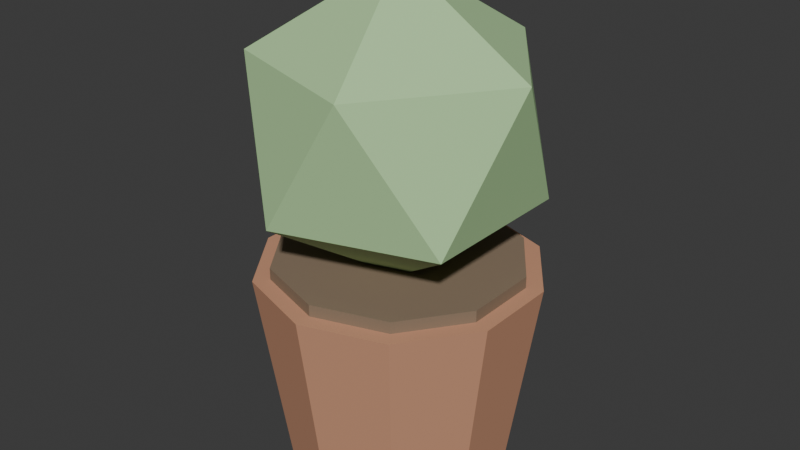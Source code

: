 # Source: PLA_VASO_P1_v01.blend  (saved by Blender 4.2.66; exported with 4.5.12 LTS)
import bpy
from mathutils import Matrix  # noqa: F401  (used for matrix-valued properties, if any)

bpy.ops.wm.read_factory_settings(use_empty=True)
scene = bpy.context.scene
scene.name = 'Scene'

# ---- collections
col_collection = bpy.data.collections.new('Collection'); scene.collection.children.link(col_collection)

# ---- materials (node trees are filled in below, after node groups)
mat_polyroom_pbr = bpy.data.materials.new('Polyroom_PBR')

# ---- material node trees
mat_polyroom_pbr.use_nodes = True; mat_polyroom_pbr.node_tree.nodes.clear()
_N = mat_polyroom_pbr.node_tree.nodes; _L = mat_polyroom_pbr.node_tree.links
n0 = _N.new('ShaderNodeOutputMaterial'); n0.name = 'Material Output'; n0.location = (400, 0)
n1 = _N.new('ShaderNodeBsdfPrincipled'); n1.name = 'Principled BSDF'; n1.location = (100, 0)
n1.inputs[2].default_value = 0.8
n2 = _N.new('ShaderNodeVertexColor'); n2.name = 'Color Attribute'; n2.location = (-100, 0)
n2.layer_name = 'Color'
_L.new(n2.outputs[0], n1.inputs[0])
_L.new(n1.outputs[0], n0.inputs[0])
n0.is_active_output = True

# ---- world
world_world = bpy.data.worlds.new('World'); scene.world = world_world
world_world.use_nodes = True; world_world.node_tree.nodes.clear()
_N = world_world.node_tree.nodes; _L = world_world.node_tree.links
n0 = _N.new('ShaderNodeOutputWorld'); n0.name = 'World Output'; n0.location = (300, 300)
n1 = _N.new('ShaderNodeBackground'); n1.name = 'Background'; n1.location = (10, 300)
n1.inputs[0].default_value = (0.05088, 0.05088, 0.05088, 1.0)
_L.new(n1.outputs[0], n0.inputs[0])
n0.is_active_output = True
world_world.color = (0.05088, 0.05088, 0.05088)
world_world.sun_shadow_jitter_overblur = 0.0

# ---- meshes
me_pla_vaso_p1_v01 = bpy.data.meshes.new('PLA_VASO_P1_v01')
me_pla_vaso_p1_v01.from_pydata([(0.0, 0.0936, 0.0), (0.0, 0.12, 0.18), (0.05502, 0.07572, 0.0), (0.07053, 0.09708, 0.18), (0.08902, 0.02892, 0.0), (0.1141, 0.03708, 0.18), (0.08902, -0.02892, 0.0), (0.1141, -0.03708, 0.18), (0.05502, -0.07572, 0.0), (0.07053, -0.09708, 0.18), (0.0, -0.0936, 0.0), (0.0, -0.12, 0.18), (-0.05502, -0.07572, 0.0), (-0.07053, -0.09708, 0.18), (-0.08902, -0.02892, 0.0), (-0.1141, -0.03708, 0.18), (-0.08902, 0.02892, 0.0), (-0.1141, 0.03708, 0.18), (-0.05502, 0.07572, 0.0), (-0.07053, 0.09708, 0.18), (0.0, 0.1056, 0.17), (0.0, 0.1056, 0.19), (0.06207, 0.08543, 0.17), (0.06207, 0.08543, 0.19), (0.1004, 0.03263, 0.17), (0.1004, 0.03263, 0.19), (0.1004, -0.03263, 0.17), (0.1004, -0.03263, 0.19), (0.06207, -0.08543, 0.17), (0.06207, -0.08543, 0.19), (0.0, -0.1056, 0.17), (0.0, -0.1056, 0.19), (-0.06207, -0.08543, 0.17), (-0.06207, -0.08543, 0.19), (-0.1004, -0.03263, 0.17), (-0.1004, -0.03263, 0.19), (-0.1004, 0.03263, 0.17), (-0.1004, 0.03263, 0.19), (-0.06207, 0.08543, 0.17), (-0.06207, 0.08543, 0.19), (0.0, 0.0, 0.17), (0.09407, -0.06834, 0.2419), (-0.03593, -0.1106, 0.2419), (-0.1163, 0.0, 0.2419), (-0.03593, 0.1106, 0.2419), (0.09407, 0.06834, 0.2419), (0.03593, -0.1106, 0.3581), (-0.09407, -0.06834, 0.3581), (-0.09407, 0.06834, 0.3581), (0.03593, 0.1106, 0.3581), (0.1163, 0.0, 0.3581), (0.0, 0.0, 0.43)], [], [(0, 1, 3, 2), (2, 3, 5, 4), (4, 5, 7, 6), (6, 7, 9, 8), (8, 9, 11, 10), (10, 11, 13, 12), (12, 13, 15, 14), (14, 15, 17, 16), (3, 1, 19, 17, 15, 13, 11, 9, 7, 5), (16, 17, 19, 18), (18, 19, 1, 0), (0, 2, 4, 6, 8, 10, 12, 14, 16, 18), (20, 21, 23, 22), (22, 23, 25, 24), (24, 25, 27, 26), (26, 27, 29, 28), (28, 29, 31, 30), (30, 31, 33, 32), (32, 33, 35, 34), (34, 35, 37, 36), (23, 21, 39, 37, 35, 33, 31, 29, 27, 25), (36, 37, 39, 38), (38, 39, 21, 20), (20, 22, 24, 26, 28, 30, 32, 34, 36, 38), (40, 41, 42), (41, 40, 45), (40, 42, 43), (40, 43, 44), (40, 44, 45), (41, 45, 50), (42, 41, 46), (43, 42, 47), (44, 43, 48), (45, 44, 49), (41, 50, 46), (42, 46, 47), (43, 47, 48), (44, 48, 49), (45, 49, 50), (46, 50, 51), (47, 46, 51), (48, 47, 51), (49, 48, 51), (50, 49, 51)])
_uv = me_pla_vaso_p1_v01.uv_layers.new(name='UVMap')
_uv.uv.foreach_set('vector', [0.7491, 0.409, 0.5391, 0.4185, 0.5391, 0.3327, 0.7491, 0.3422, 0.7491, 0.3422, 0.5391, 0.3327, 0.5446, 0.2634, 0.7533, 0.2881, 0.2925, 0.9907, 0.2831, 0.7807, 0.3688, 0.7807, 0.3594, 0.9907, 0.5391, 0.5253, 0.7479, 0.5007, 0.7533, 0.57, 0.5434, 0.5794, 0.5434, 0.5794, 0.7533, 0.57, 0.7533, 0.6557, 0.5434, 0.6463, 0.5434, 0.6463, 0.7533, 0.6557, 0.7479, 0.7251, 0.5391, 0.7004, 0.4908, 0.7431, 0.2831, 0.7678, 0.2839, 0.6985, 0.4915, 0.689, 0.4915, 0.689, 0.2839, 0.6985, 0.2839, 0.6127, 0.4915, 0.6222, 0.05681, 0.2573, 0.00642, 0.188, 0.00642, 0.1023, 0.05681, 0.03291, 0.1383, 0.00642, 0.2199, 0.03291, 0.2703, 0.1023, 0.2703, 0.188, 0.2199, 0.2573, 0.1383, 0.2838, 0.4915, 0.6222, 0.2839, 0.6127, 0.2831, 0.5434, 0.4908, 0.5681, 0.7533, 0.4631, 0.5446, 0.4878, 0.5391, 0.4185, 0.7491, 0.409, 0.04572, 0.7494, 0.00642, 0.6953, 0.00642, 0.6284, 0.04572, 0.5743, 0.1093, 0.5536, 0.1729, 0.5743, 0.2122, 0.6284, 0.2122, 0.6953, 0.1729, 0.7494, 0.1093, 0.77, 0.248, 0.6901, 0.2251, 0.6901, 0.2251, 0.6147, 0.248, 0.6147, 0.248, 0.6147, 0.2251, 0.6147, 0.2299, 0.5536, 0.2529, 0.5536, 0.2529, 0.8394, 0.2299, 0.8394, 0.2299, 0.764, 0.2529, 0.764, 0.6867, 0.7379, 0.7097, 0.7379, 0.7145, 0.799, 0.6916, 0.799, 0.6916, 0.799, 0.7145, 0.799, 0.7145, 0.8744, 0.6916, 0.8744, 0.6916, 0.8744, 0.7145, 0.8744, 0.7097, 0.9354, 0.6867, 0.9354, 0.7505, 0.9354, 0.7274, 0.9354, 0.7281, 0.8744, 0.7512, 0.8744, 0.7512, 0.8744, 0.7281, 0.8744, 0.7281, 0.799, 0.7512, 0.799, 0.05076, 0.5175, 0.00642, 0.4565, 0.00642, 0.381, 0.05076, 0.32, 0.1225, 0.2967, 0.1943, 0.32, 0.2386, 0.381, 0.2386, 0.4565, 0.1943, 0.5175, 0.1225, 0.5408, 0.7512, 0.799, 0.7281, 0.799, 0.7274, 0.7379, 0.7505, 0.7379, 0.2529, 0.7511, 0.2299, 0.7511, 0.2251, 0.6901, 0.248, 0.6901, 0.5391, 0.1662, 0.5391, 0.09076, 0.5834, 0.02973, 0.6552, 0.00642, 0.7269, 0.02973, 0.7713, 0.09076, 0.7713, 0.1662, 0.7269, 0.2272, 0.6552, 0.2505, 0.5834, 0.2272, 0.4175, 0.1342, 0.376, 0.00642, 0.5262, 0.05524, 0.376, 0.00642, 0.4175, 0.1342, 0.2831, 0.1342, 0.4175, 0.1342, 0.5262, 0.05524, 0.5262, 0.2132, 0.4175, 0.1342, 0.5262, 0.2132, 0.376, 0.2621, 0.4175, 0.1342, 0.376, 0.2621, 0.2831, 0.1342, 0.7841, 0.1644, 0.7841, 0.00642, 0.9205, 0.08542, 0.9026, 0.3122, 0.9026, 0.4702, 0.7662, 0.3912, 0.6739, 0.8658, 0.6723, 0.9936, 0.5391, 0.9448, 0.6723, 0.7379, 0.6739, 0.8658, 0.5391, 0.7868, 0.7662, 0.7387, 0.7662, 0.5807, 0.9026, 0.6597, 0.9026, 0.4702, 0.7763, 0.519, 0.7662, 0.3912, 0.9026, 0.3122, 0.7662, 0.3912, 0.7763, 0.2634, 0.6739, 0.8658, 0.5391, 0.9448, 0.5391, 0.7868, 0.7662, 0.5807, 0.8925, 0.5319, 0.9026, 0.6597, 0.7662, 0.7387, 0.9026, 0.6597, 0.8925, 0.7875, 0.5262, 0.3237, 0.5262, 0.4817, 0.4175, 0.4027, 0.376, 0.2749, 0.5262, 0.3237, 0.4175, 0.4027, 0.2831, 0.4027, 0.376, 0.2749, 0.4175, 0.4027, 0.376, 0.5306, 0.2831, 0.4027, 0.4175, 0.4027, 0.5262, 0.4817, 0.376, 0.5306, 0.4175, 0.4027])
_ca = me_pla_vaso_p1_v01.color_attributes.new('Color', 'FLOAT_COLOR', 'POINT')
_ca.data.foreach_set('color', [0.6, 0.3, 0.18, 1.0, 0.6, 0.3, 0.18, 1.0, 0.6, 0.3, 0.18, 1.0, 0.6, 0.3, 0.18, 1.0, 0.6, 0.3, 0.18, 1.0, 0.6, 0.3, 0.18, 1.0, 0.6, 0.3, 0.18, 1.0, 0.6, 0.3, 0.18, 1.0, 0.6, 0.3, 0.18, 1.0, 0.6, 0.3, 0.18, 1.0, 0.6, 0.3, 0.18, 1.0, 0.6, 0.3, 0.18, 1.0, 0.6, 0.3, 0.18, 1.0, 0.6, 0.3, 0.18, 1.0, 0.6, 0.3, 0.18, 1.0, 0.6, 0.3, 0.18, 1.0, 0.6, 0.3, 0.18, 1.0, 0.6, 0.3, 0.18, 1.0, 0.6, 0.3, 0.18, 1.0, 0.6, 0.3, 0.18, 1.0, 0.25, 0.18, 0.12, 1.0, 0.25, 0.18, 0.12, 1.0, 0.25, 0.18, 0.12, 1.0, 0.25, 0.18, 0.12, 1.0, 0.25, 0.18, 0.12, 1.0, 0.25, 0.18, 0.12, 1.0, 0.25, 0.18, 0.12, 1.0, 0.25, 0.18, 0.12, 1.0, 0.25, 0.18, 0.12, 1.0, 0.25, 0.18, 0.12, 1.0, 0.25, 0.18, 0.12, 1.0, 0.25, 0.18, 0.12, 1.0, 0.25, 0.18, 0.12, 1.0, 0.25, 0.18, 0.12, 1.0, 0.25, 0.18, 0.12, 1.0, 0.25, 0.18, 0.12, 1.0, 0.25, 0.18, 0.12, 1.0, 0.25, 0.18, 0.12, 1.0, 0.25, 0.18, 0.12, 1.0, 0.25, 0.18, 0.12, 1.0, 0.45, 0.7, 0.35, 1.0, 0.45, 0.7, 0.35, 1.0, 0.45, 0.7, 0.35, 1.0, 0.45, 0.7, 0.35, 1.0, 0.45, 0.7, 0.35, 1.0, 0.45, 0.7, 0.35, 1.0, 0.45, 0.7, 0.35, 1.0, 0.45, 0.7, 0.35, 1.0, 0.45, 0.7, 0.35, 1.0, 0.45, 0.7, 0.35, 1.0, 0.45, 0.7, 0.35, 1.0, 0.45, 0.7, 0.35, 1.0])
me_pla_vaso_p1_v01.materials.append(mat_polyroom_pbr)
me_pla_vaso_p1_v01.update()

# ---- objects
ob_pla_vaso_p1_v01 = bpy.data.objects.new('PLA_VASO_P1_v01', me_pla_vaso_p1_v01)

# ---- transforms, parenting, visibility, modifiers, constraints
ob_pla_vaso_p1_v01.location = (0.0, 0.0, 0.0)

# ---- collection membership
col_collection.objects.link(ob_pla_vaso_p1_v01)

# ---- scene / render settings (as saved in the file)
scene.frame_start = 1; scene.frame_end = 250; scene.frame_set(1)
scene.render.engine = 'BLENDER_EEVEE_NEXT'
bpy.context.view_layer.update()

# ---- added for rendering (the .blend has no active camera and no usable light): camera, sun
cam_auto = bpy.data.cameras.new('AutoCamera')
cam_auto.lens = 50.0
cam_auto.sensor_width = 36.0
cam_auto.clip_end = 1000.0
ob_auto_camera = bpy.data.objects.new('AutoCamera', cam_auto)
scene.collection.objects.link(ob_auto_camera)
ob_auto_camera.location = (0.503869, -0.604643, 0.618095)
ob_auto_camera.rotation_euler = (1.09748, -7.21219e-08, 0.694738)
scene.camera = ob_auto_camera
light_auto_sun = bpy.data.lights.new('AutoSun', 'SUN')
light_auto_sun.energy = 3.0
light_auto_sun.angle = 0.0523599
ob_auto_sun = bpy.data.objects.new('AutoSun', light_auto_sun)
scene.collection.objects.link(ob_auto_sun)
ob_auto_sun.rotation_euler = (0.872665, 0.174533, 0.523599)
bpy.context.view_layer.update()

